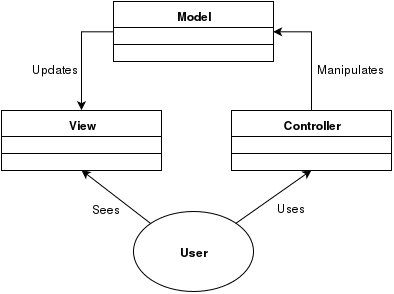

The diagram above was exported from draw.io. Its source (the exported page's mxGraphModel, read from the mxfile embedded in the PNG):
<mxGraphModel dx="995" dy="593" grid="1" gridSize="10" guides="1" tooltips="1" connect="1" arrows="1" fold="1" page="1" pageScale="1" pageWidth="826" pageHeight="1169" background="#ffffff" math="0">
  <root>
    <mxCell id="0" />
    <mxCell id="1" parent="0" />
    <mxCell id="16" style="edgeStyle=orthogonalEdgeStyle;rounded=0;html=1;exitX=0;exitY=0.5;entryX=0.5;entryY=0;jettySize=auto;orthogonalLoop=1;" edge="1" parent="1" source="2" target="8">
      <mxGeometry relative="1" as="geometry" />
    </mxCell>
    <mxCell id="2" value="Model" style="swimlane;html=1;fontStyle=1;align=center;verticalAlign=top;childLayout=stackLayout;horizontal=1;startSize=26;horizontalStack=0;resizeParent=1;resizeLast=0;collapsible=1;marginBottom=0;swimlaneFillColor=#ffffff;" vertex="1" parent="1">
      <mxGeometry x="312" y="130" width="160" height="60" as="geometry" />
    </mxCell>
    <mxCell id="4" value="" style="line;html=1;strokeWidth=1;fillColor=none;align=left;verticalAlign=middle;spacingTop=-1;spacingLeft=3;spacingRight=3;rotatable=0;labelPosition=right;points=[];portConstraint=eastwest;" vertex="1" parent="2">
      <mxGeometry y="26" width="160" height="34" as="geometry" />
    </mxCell>
    <mxCell id="8" value="View" style="swimlane;html=1;fontStyle=1;align=center;verticalAlign=top;childLayout=stackLayout;horizontal=1;startSize=26;horizontalStack=0;resizeParent=1;resizeLast=0;collapsible=1;marginBottom=0;swimlaneFillColor=#ffffff;" vertex="1" parent="1">
      <mxGeometry x="200" y="239" width="160" height="60" as="geometry" />
    </mxCell>
    <mxCell id="9" value="" style="line;html=1;strokeWidth=1;fillColor=none;align=left;verticalAlign=middle;spacingTop=-1;spacingLeft=3;spacingRight=3;rotatable=0;labelPosition=right;points=[];portConstraint=eastwest;" vertex="1" parent="8">
      <mxGeometry y="26" width="160" height="34" as="geometry" />
    </mxCell>
    <mxCell id="17" style="edgeStyle=orthogonalEdgeStyle;rounded=0;html=1;exitX=0.5;exitY=0;entryX=1;entryY=0.5;jettySize=auto;orthogonalLoop=1;" edge="1" parent="1" source="10" target="2">
      <mxGeometry relative="1" as="geometry" />
    </mxCell>
    <mxCell id="10" value="Controller" style="swimlane;html=1;fontStyle=1;align=center;verticalAlign=top;childLayout=stackLayout;horizontal=1;startSize=26;horizontalStack=0;resizeParent=1;resizeLast=0;collapsible=1;marginBottom=0;swimlaneFillColor=#ffffff;" vertex="1" parent="1">
      <mxGeometry x="430" y="239" width="160" height="60" as="geometry" />
    </mxCell>
    <mxCell id="11" value="" style="line;html=1;strokeWidth=1;fillColor=none;align=left;verticalAlign=middle;spacingTop=-1;spacingLeft=3;spacingRight=3;rotatable=0;labelPosition=right;points=[];portConstraint=eastwest;" vertex="1" parent="10">
      <mxGeometry y="26" width="160" height="34" as="geometry" />
    </mxCell>
    <mxCell id="19" value="" style="ellipse;whiteSpace=wrap;html=1;" vertex="1" parent="1">
      <mxGeometry x="332" y="340" width="120" height="80" as="geometry" />
    </mxCell>
    <mxCell id="21" value="" style="endArrow=classic;html=1;entryX=0.5;entryY=1;exitX=0;exitY=0;" edge="1" parent="1" source="19" target="8">
      <mxGeometry width="50" height="50" relative="1" as="geometry">
        <mxPoint x="230" y="360" as="sourcePoint" />
        <mxPoint x="280" y="310" as="targetPoint" />
      </mxGeometry>
    </mxCell>
    <mxCell id="22" value="" style="endArrow=classic;html=1;entryX=0.5;entryY=1;exitX=1;exitY=0;" edge="1" parent="1" source="19" target="10">
      <mxGeometry x="378.94219653179186" y="298.8265895953757" width="50" height="50" as="geometry">
        <mxPoint x="446.57225433526014" y="351.42774566473986" as="sourcePoint" />
        <mxPoint x="378.94219653179186" y="298.8265895953757" as="targetPoint" />
      </mxGeometry>
    </mxCell>
    <mxCell id="23" value="&lt;b&gt;User&lt;/b&gt;" style="text;html=1;strokeColor=none;fillColor=none;align=center;verticalAlign=middle;whiteSpace=wrap;overflow=hidden;" vertex="1" parent="1">
      <mxGeometry x="372" y="370" width="40" height="20" as="geometry" />
    </mxCell>
    <mxCell id="24" value="Updates" style="text;html=1;strokeColor=none;fillColor=none;align=center;verticalAlign=middle;whiteSpace=wrap;overflow=hidden;" vertex="1" parent="1">
      <mxGeometry x="228" y="187" width="50" height="20" as="geometry" />
    </mxCell>
    <mxCell id="28" value="Sees" style="text;html=1;strokeColor=none;fillColor=none;align=center;verticalAlign=middle;whiteSpace=wrap;overflow=hidden;" vertex="1" parent="1">
      <mxGeometry x="284" y="327" width="40" height="20" as="geometry" />
    </mxCell>
    <mxCell id="29" value="Uses" style="text;html=1;strokeColor=none;fillColor=none;align=center;verticalAlign=middle;whiteSpace=wrap;overflow=hidden;" vertex="1" parent="1">
      <mxGeometry x="469" y="326" width="40" height="20" as="geometry" />
    </mxCell>
    <mxCell id="30" value="Manipulates" style="text;html=1;strokeColor=none;fillColor=none;align=center;verticalAlign=middle;whiteSpace=wrap;overflow=hidden;" vertex="1" parent="1">
      <mxGeometry x="513" y="187" width="71" height="20" as="geometry" />
    </mxCell>
  </root>
</mxGraphModel>